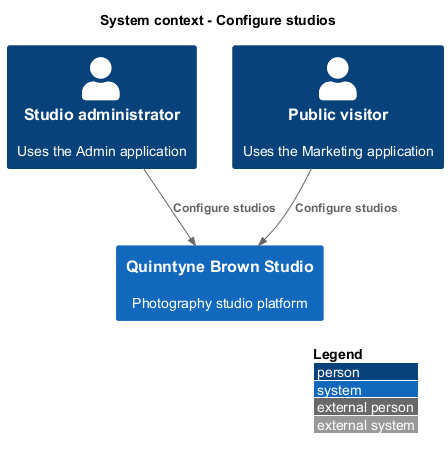

The diagram above was rendered by PlantUML. Its source (embedded in the PNG):
@startuml
!include <C4/C4_Context>
LAYOUT_WITH_LEGEND()
title System context - Configure studios
Person(actor0, "Studio administrator", "Uses the Admin application")
Person(actor1, "Public visitor", "Uses the Marketing application")
System(studio, "Quinntyne Brown Studio", "Photography studio platform")
Rel(actor0, studio, "Configure studios")
Rel(actor1, studio, "Configure studios")
@enduml